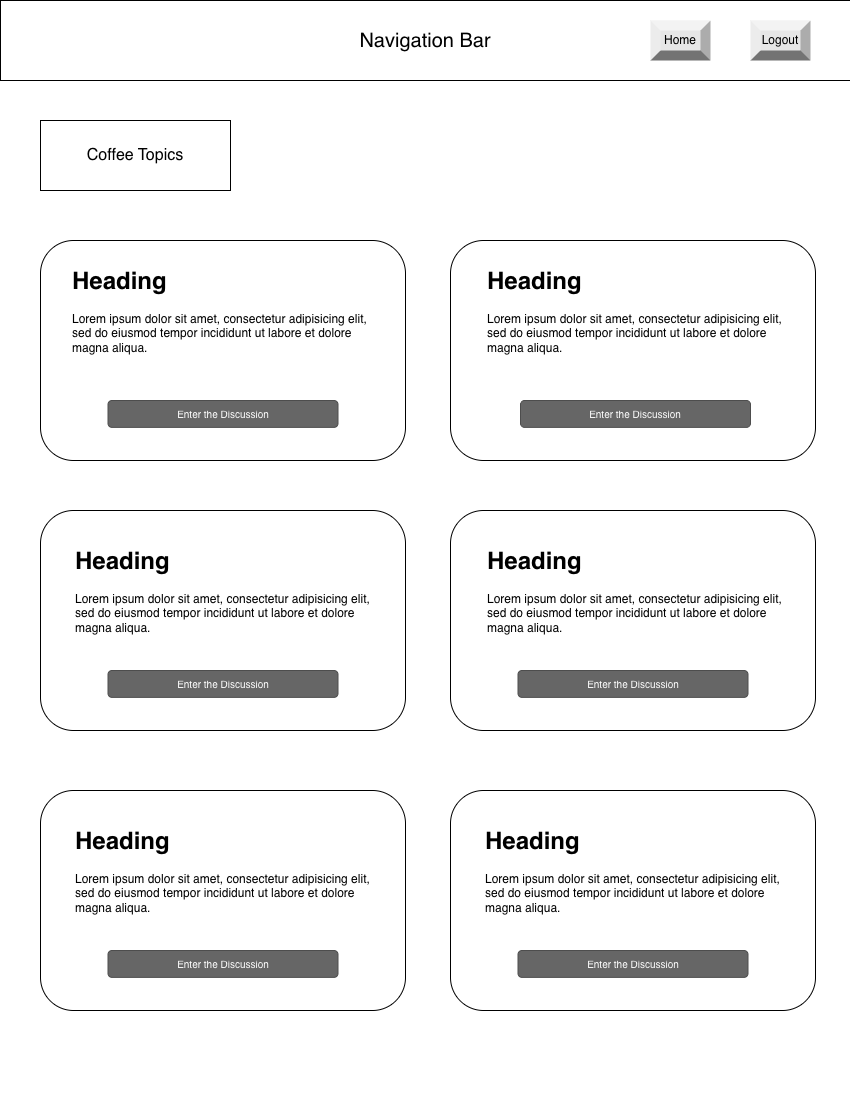

The diagram above was exported from draw.io. Its source (the exported page's mxGraphModel, read from the mxfile embedded in the PNG):
<mxGraphModel dx="1694" dy="1112" grid="1" gridSize="10" guides="1" tooltips="1" connect="1" arrows="1" fold="1" page="1" pageScale="1" pageWidth="850" pageHeight="1100" math="0" shadow="0">
  <root>
    <mxCell id="0" />
    <mxCell id="1" parent="0" />
    <mxCell id="w_LPj20ofB1FD8sgqPA_-1" parent="1" style="rounded=0;whiteSpace=wrap;html=1;" value="&lt;font style=&quot;font-size: 20px;&quot;&gt;Navigation Bar&lt;/font&gt;" vertex="1">
      <mxGeometry height="80" width="850" as="geometry" />
    </mxCell>
    <mxCell id="w_LPj20ofB1FD8sgqPA_-9" parent="1" style="rounded=0;whiteSpace=wrap;html=1;" value="&lt;font style=&quot;font-size: 16px;&quot;&gt;Coffee Topics&lt;/font&gt;" vertex="1">
      <mxGeometry height="70" width="190" x="40" y="120" as="geometry" />
    </mxCell>
    <mxCell id="w_LPj20ofB1FD8sgqPA_-10" parent="1" style="rounded=1;whiteSpace=wrap;html=1;" value="" vertex="1">
      <mxGeometry height="220" width="365" x="40" y="240" as="geometry" />
    </mxCell>
    <mxCell id="w_LPj20ofB1FD8sgqPA_-11" parent="1" style="rounded=1;whiteSpace=wrap;html=1;" value="" vertex="1">
      <mxGeometry height="220" width="365" x="450" y="240" as="geometry" />
    </mxCell>
    <mxCell id="w_LPj20ofB1FD8sgqPA_-12" parent="1" style="rounded=1;whiteSpace=wrap;html=1;" value="" vertex="1">
      <mxGeometry height="220" width="365" x="40" y="510" as="geometry" />
    </mxCell>
    <mxCell id="w_LPj20ofB1FD8sgqPA_-13" parent="1" style="rounded=1;whiteSpace=wrap;html=1;" value="" vertex="1">
      <mxGeometry height="220" width="365" x="450" y="510" as="geometry" />
    </mxCell>
    <mxCell id="w_LPj20ofB1FD8sgqPA_-14" parent="1" style="rounded=1;whiteSpace=wrap;html=1;" value="" vertex="1">
      <mxGeometry height="220" width="365" x="40" y="790" as="geometry" />
    </mxCell>
    <mxCell id="w_LPj20ofB1FD8sgqPA_-15" parent="1" style="rounded=1;whiteSpace=wrap;html=1;" value="" vertex="1">
      <mxGeometry height="220" width="365" x="450" y="790" as="geometry" />
    </mxCell>
    <mxCell id="w_LPj20ofB1FD8sgqPA_-16" parent="1" style="rounded=1;html=1;shadow=0;dashed=0;whiteSpace=wrap;fontSize=10;fillColor=#666666;align=center;strokeColor=#4D4D4D;fontColor=#ffffff;" value="Enter the Discussion" vertex="1">
      <mxGeometry height="26.88" width="230" x="107.5" y="400" as="geometry" />
    </mxCell>
    <mxCell id="w_LPj20ofB1FD8sgqPA_-17" parent="1" style="rounded=1;html=1;shadow=0;dashed=0;whiteSpace=wrap;fontSize=10;fillColor=#666666;align=center;strokeColor=#4D4D4D;fontColor=#ffffff;" value="Enter the Discussion" vertex="1">
      <mxGeometry height="26.88" width="230" x="520" y="400" as="geometry" />
    </mxCell>
    <mxCell id="w_LPj20ofB1FD8sgqPA_-18" parent="1" style="rounded=1;html=1;shadow=0;dashed=0;whiteSpace=wrap;fontSize=10;fillColor=#666666;align=center;strokeColor=#4D4D4D;fontColor=#ffffff;" value="Enter the Discussion" vertex="1">
      <mxGeometry height="26.88" width="230" x="107.5" y="670" as="geometry" />
    </mxCell>
    <mxCell id="w_LPj20ofB1FD8sgqPA_-19" parent="1" style="rounded=1;html=1;shadow=0;dashed=0;whiteSpace=wrap;fontSize=10;fillColor=#666666;align=center;strokeColor=#4D4D4D;fontColor=#ffffff;" value="Enter the Discussion" vertex="1">
      <mxGeometry height="26.88" width="230" x="517.5" y="670" as="geometry" />
    </mxCell>
    <mxCell id="w_LPj20ofB1FD8sgqPA_-20" parent="1" style="rounded=1;html=1;shadow=0;dashed=0;whiteSpace=wrap;fontSize=10;fillColor=#666666;align=center;strokeColor=#4D4D4D;fontColor=#ffffff;" value="Enter the Discussion" vertex="1">
      <mxGeometry height="26.88" width="230" x="107.5" y="950" as="geometry" />
    </mxCell>
    <mxCell id="w_LPj20ofB1FD8sgqPA_-21" parent="1" style="rounded=1;html=1;shadow=0;dashed=0;whiteSpace=wrap;fontSize=10;fillColor=#666666;align=center;strokeColor=#4D4D4D;fontColor=#ffffff;" value="Enter the Discussion" vertex="1">
      <mxGeometry height="26.88" width="230" x="517.5" y="950" as="geometry" />
    </mxCell>
    <mxCell id="w_LPj20ofB1FD8sgqPA_-22" parent="1" style="labelPosition=center;verticalLabelPosition=middle;align=center;html=1;shape=mxgraph.basic.shaded_button;dx=10;fillColor=#E6E6E6;strokeColor=none;whiteSpace=wrap;" value="Home" vertex="1">
      <mxGeometry height="40" width="60" x="650" y="20" as="geometry" />
    </mxCell>
    <mxCell id="w_LPj20ofB1FD8sgqPA_-23" parent="1" style="labelPosition=center;verticalLabelPosition=middle;align=center;html=1;shape=mxgraph.basic.shaded_button;dx=10;fillColor=#E6E6E6;strokeColor=none;whiteSpace=wrap;" value="Logout" vertex="1">
      <mxGeometry height="40" width="60" x="750" y="20" as="geometry" />
    </mxCell>
    <mxCell id="w_LPj20ofB1FD8sgqPA_-24" parent="1" style="text;html=1;whiteSpace=wrap;overflow=hidden;rounded=0;" value="&lt;h1 style=&quot;margin-top: 0px;&quot;&gt;Heading&lt;/h1&gt;&lt;p&gt;Lorem ipsum dolor sit amet, consectetur adipisicing elit, sed do eiusmod tempor incididunt ut labore et dolore magna aliqua.&lt;/p&gt;" vertex="1">
      <mxGeometry height="120" width="300" x="70" y="260" as="geometry" />
    </mxCell>
    <mxCell id="w_LPj20ofB1FD8sgqPA_-25" parent="1" style="text;html=1;whiteSpace=wrap;overflow=hidden;rounded=0;" value="&lt;h1 style=&quot;margin-top: 0px;&quot;&gt;Heading&lt;/h1&gt;&lt;p&gt;Lorem ipsum dolor sit amet, consectetur adipisicing elit, sed do eiusmod tempor incididunt ut labore et dolore magna aliqua.&lt;/p&gt;" vertex="1">
      <mxGeometry height="120" width="300" x="485" y="260" as="geometry" />
    </mxCell>
    <mxCell id="w_LPj20ofB1FD8sgqPA_-26" parent="1" style="text;html=1;whiteSpace=wrap;overflow=hidden;rounded=0;" value="&lt;h1 style=&quot;margin-top: 0px;&quot;&gt;Heading&lt;/h1&gt;&lt;p&gt;Lorem ipsum dolor sit amet, consectetur adipisicing elit, sed do eiusmod tempor incididunt ut labore et dolore magna aliqua.&lt;/p&gt;" vertex="1">
      <mxGeometry height="120" width="300" x="72.5" y="540" as="geometry" />
    </mxCell>
    <mxCell id="w_LPj20ofB1FD8sgqPA_-27" parent="1" style="text;html=1;whiteSpace=wrap;overflow=hidden;rounded=0;" value="&lt;h1 style=&quot;margin-top: 0px;&quot;&gt;Heading&lt;/h1&gt;&lt;p&gt;Lorem ipsum dolor sit amet, consectetur adipisicing elit, sed do eiusmod tempor incididunt ut labore et dolore magna aliqua.&lt;/p&gt;" vertex="1">
      <mxGeometry height="120" width="300" x="485" y="540" as="geometry" />
    </mxCell>
    <mxCell id="w_LPj20ofB1FD8sgqPA_-28" parent="1" style="text;html=1;whiteSpace=wrap;overflow=hidden;rounded=0;" value="&lt;h1 style=&quot;margin-top: 0px;&quot;&gt;Heading&lt;/h1&gt;&lt;p&gt;Lorem ipsum dolor sit amet, consectetur adipisicing elit, sed do eiusmod tempor incididunt ut labore et dolore magna aliqua.&lt;/p&gt;" vertex="1">
      <mxGeometry height="120" width="300" x="72.5" y="820" as="geometry" />
    </mxCell>
    <mxCell id="w_LPj20ofB1FD8sgqPA_-29" parent="1" style="text;html=1;whiteSpace=wrap;overflow=hidden;rounded=0;" value="&lt;h1 style=&quot;margin-top: 0px;&quot;&gt;Heading&lt;/h1&gt;&lt;p&gt;Lorem ipsum dolor sit amet, consectetur adipisicing elit, sed do eiusmod tempor incididunt ut labore et dolore magna aliqua.&lt;/p&gt;" vertex="1">
      <mxGeometry height="120" width="300" x="482.5" y="820" as="geometry" />
    </mxCell>
  </root>
</mxGraphModel>